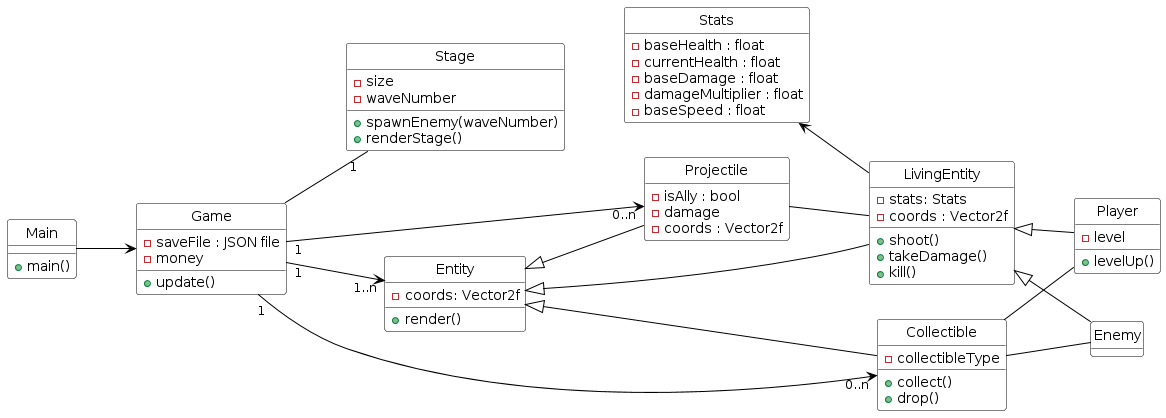

The diagram above was rendered by PlantUML. Its source (embedded in the PNG):
@startuml
hide empty methods
hide circle

left to right direction

skinparam class {
  BackgroundColor White
  ArrowColor Black
  BorderColor Black
}

class Main {
 + main()
}

class Game {
 - saveFile : JSON file
 - money
 + update()
}

class Stage {
 - size
 - waveNumber
 + spawnEnemy(waveNumber)
 + renderStage()
}

class Entity {
 - coords: Vector2f
 + render()
}

class LivingEntity {
 - stats: Stats
 - coords : Vector2f
 + shoot()
 + takeDamage()
 + kill()
}

class Stats {
 - baseHealth : float
 - currentHealth : float
 - baseDamage : float
 - damageMultiplier : float
 - baseSpeed : float
}

class Player {
 - level
 + levelUp()
}

class Enemy {
}


class Projectile {
 - isAlly : bool
 - damage
 - coords : Vector2f
}

class Collectible {
 - collectibleType
 + collect()
 + drop()
}


'Liens entre les classes'

Main --> Game

Game -- "1" Stage
Game "1" --> "1..n" Entity
Game "1" --> "0..n" Collectible
Game "1" --> "0..n" Projectile

Entity <|-- LivingEntity
Entity <|-- Projectile
Entity <|--  Collectible

LivingEntity <|-- Enemy
LivingEntity <|-- Player
Stats <-- LivingEntity

Projectile -- LivingEntity

Collectible -- Player
Collectible -- Enemy
@enduml